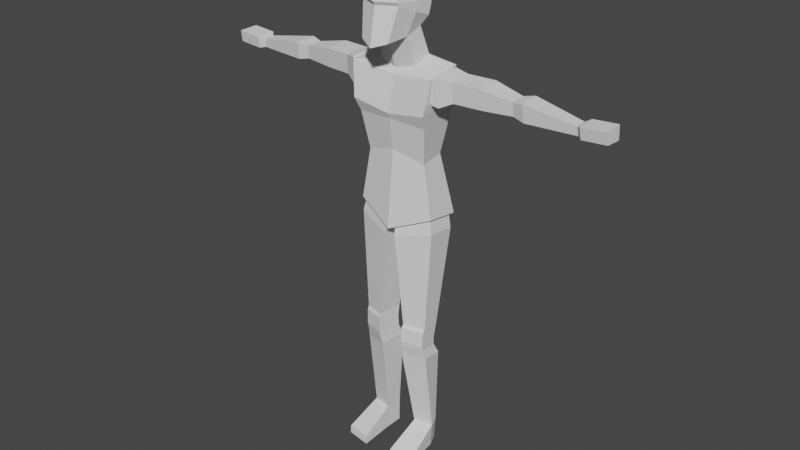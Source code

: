 # Source: mainchar.blend  (saved by Blender 2.83.10; exported with 4.5.12 LTS)
import bpy
from mathutils import Matrix  # noqa: F401  (used for matrix-valued properties, if any)

bpy.ops.wm.read_factory_settings(use_empty=True)
scene = bpy.context.scene
scene.name = 'Scene'

# ---- collections
col_collection = bpy.data.collections.new('Collection'); scene.collection.children.link(col_collection)

# ---- world
world_world = bpy.data.worlds.new('World'); scene.world = world_world
world_world.use_nodes = True; world_world.node_tree.nodes.clear()
_N = world_world.node_tree.nodes; _L = world_world.node_tree.links
n0 = _N.new('ShaderNodeOutputWorld'); n0.name = 'World Output'; n0.location = (300, 300)
n1 = _N.new('ShaderNodeBackground'); n1.name = 'Background'; n1.location = (10, 300)
n1.inputs[0].default_value = (0.05088, 0.05088, 0.05088, 1.0)
_L.new(n1.outputs[0], n0.inputs[0])
n0.is_active_output = True
world_world.color = (0.05088, 0.05088, 0.05088)
world_world.use_sun_shadow = False
world_world.sun_shadow_jitter_overblur = 0.0

# ---- meshes
me_cube_001 = bpy.data.meshes.new('Cube.001')
me_cube_001.from_pydata([(0.05834, -0.1603, 1.762), (0.07169, -0.1211, 1.973), (0.06692, 0.007849, 1.792), (0.08052, 0.03835, 1.953), (0.0, 0.02379, 1.774), (0.0, 0.08096, 1.959), (0.09972, 0.02645, 1.878), (0.06921, -0.06912, 1.77), (0.09376, -0.04863, 1.979), (0.08069, -0.1359, 1.905), (0.0, -0.1865, 1.742), (0.0, -0.1438, 1.982), (0.0, -0.02539, 1.989), (0.0, -0.08696, 1.741), (0.0, -0.1692, 1.903), (0.09653, -0.0474, 1.895), (0.0, 0.07859, 1.881), (0.07539, 0.04848, 1.678), (0.0, 0.08299, 1.673), (0.07769, -0.03553, 1.656), (0.0, -0.05099, 1.64), (0.1217, 0.06181, 1.303), (0.0, 0.07262, 1.285), (0.1299, -0.04304, 1.289), (0.0, -0.06427, 1.326), (0.1808, -0.07277, 1.636), (0.1788, 0.07283, 1.655), (0.0, -0.05566, 1.614), (0.0, 0.1347, 1.628), (0.1647, 0.09832, 1.054), (0.0, 0.1133, 0.9975), (0.167, -0.04776, 1.075), (0.0, -0.09761, 1.008), (0.1693, 0.04018, 1.538), (0.1713, -0.05564, 1.535), (0.137, -0.07096, 1.604), (0.1285, 0.0487, 1.615), (0.1987, -0.05086, 1.53), (0.1983, 0.05412, 1.522), (0.1922, -0.06398, 1.642), (0.188, 0.06141, 1.649), (0.2472, -0.03019, 1.553), (0.2469, 0.05553, 1.547), (0.2426, -0.04091, 1.632), (0.2396, 0.06149, 1.637), (0.3591, -0.01652, 1.551), (0.3588, 0.0692, 1.545), (0.3545, -0.02724, 1.63), (0.3515, 0.07516, 1.635), (0.4806, 0.001181, 1.554), (0.4805, 0.05758, 1.551), (0.4776, -0.005871, 1.607), (0.4757, 0.06149, 1.61), (0.5266, -0.007759, 1.545), (0.5264, 0.06703, 1.54), (0.5226, -0.01711, 1.615), (0.52, 0.07222, 1.619), (0.7304, 0.009481, 1.547), (0.7303, 0.04729, 1.545), (0.7284, 0.004753, 1.582), (0.7271, 0.04992, 1.585), (0.7497, -0.005435, 1.543), (0.7495, 0.06373, 1.539), (0.747, -0.01408, 1.59), (0.7452, 0.06853, 1.593), (0.8502, -0.004166, 1.55), (0.8501, 0.06499, 1.546), (0.8475, -0.01282, 1.597), (0.8458, 0.0698, 1.6), (0.1614, -0.09359, 1.499), (0.0, -0.09349, 1.475), (0.1591, 0.1009, 1.536), (0.0, 0.1376, 1.511), (0.1476, 0.08119, 1.091), (0.01738, 0.09306, 1.046), (0.1494, -0.03428, 1.107), (0.01738, -0.07369, 1.054), (0.1689, -0.04352, 1.015), (0.1652, 0.07919, 0.9976), (0.02247, 0.09181, 0.9652), (0.02339, -0.0854, 0.9736), (0.1452, -0.04758, 0.5895), (0.1402, 0.03168, 0.5809), (0.05655, 0.03984, 0.5879), (0.05851, -0.07463, 0.5923), (0.1404, -0.05607, 0.4927), (0.1354, 0.02319, 0.4841), (0.05174, 0.03134, 0.491), (0.0537, -0.08312, 0.4955), (0.1378, 0.02151, 0.5262), (0.05415, 0.02966, 0.5397), (0.0553, -0.08622, 0.5171), (0.05691, -0.08339, 0.5794), (0.1436, -0.05634, 0.574), (0.142, -0.05917, 0.5117), (0.1478, -0.04306, 0.4481), (0.1422, 0.04613, 0.4384), (0.04802, 0.0553, 0.4462), (0.05023, -0.0735, 0.4512), (0.1511, 0.001351, 0.0984), (0.13, 0.05186, 0.09222), (0.07001, 0.05705, 0.09722), (0.07142, -0.01588, 0.1004), (0.1481, -0.003412, 0.0), (0.127, 0.04709, 0.0), (0.06698, 0.05229, 0.0), (0.06838, -0.02065, 0.0), (0.1674, -0.1489, 0.02935), (0.06489, -0.1662, 0.03137), (0.1643, -0.1537, 0.0), (0.06185, -0.1709, 0.0), (0.1179, -0.01717, 1.119), (0.1167, 0.05828, 1.109), (0.03166, 0.06604, 1.079), (0.03166, -0.04292, 1.085), (0.1494, -0.06986, 1.443), (0.0, -0.08573, 1.454), (0.1548, 0.09636, 1.509), (0.0, 0.13, 1.484), (0.09607, 0.01782, 1.834), (0.07983, -0.1274, 1.892), (0.0, -0.1599, 1.889), (0.09334, -0.04977, 1.857), (0.0, 0.05992, 1.829)], [], [(16, 5, 3, 6), (15, 8, 1, 9), (13, 7, 0, 10), (8, 12, 11, 1), (3, 5, 12, 8), (4, 2, 17, 18), (120, 9, 14, 121), (9, 1, 11, 14), (122, 15, 9, 120), (119, 6, 15, 122), (6, 3, 8, 15), (123, 16, 6, 119), (117, 115, 23, 21), (7, 13, 20, 19), (2, 7, 19, 17), (21, 23, 31, 29), (115, 116, 24, 23), (118, 117, 21, 22), (18, 17, 26, 28), (19, 20, 27, 25), (17, 19, 25, 26), (30, 29, 31, 32), (23, 24, 32, 31), (22, 21, 29, 30), (36, 33, 34, 35), (40, 39, 43, 44), (36, 35, 39, 40), (35, 34, 37, 39), (33, 36, 40, 38), (34, 33, 38, 37), (42, 44, 48, 46), (39, 37, 41, 43), (38, 40, 44, 42), (37, 38, 42, 41), (45, 46, 50, 49), (41, 42, 46, 45), (44, 43, 47, 48), (43, 41, 45, 47), (48, 47, 51, 52), (47, 45, 49, 51), (46, 48, 52, 50), (54, 56, 60, 58), (52, 51, 55, 56), (51, 49, 53, 55), (50, 52, 56, 54), (60, 59, 63, 64), (53, 54, 58, 57), (56, 55, 59, 60), (55, 53, 57, 59), (63, 61, 65, 67), (59, 57, 61, 63), (58, 60, 64, 62), (57, 58, 62, 61), (68, 67, 65, 66), (62, 64, 68, 66), (61, 62, 66, 65), (64, 63, 67, 68), (28, 26, 71, 72), (25, 27, 70, 69), (26, 25, 69, 71), (49, 50, 54, 53), (74, 76, 114, 113), (77, 80, 84, 81), (76, 74, 79, 80), (73, 75, 77, 78), (75, 76, 80, 77), (74, 73, 78, 79), (90, 89, 86, 87), (79, 78, 82, 83), (80, 79, 83, 84), (78, 77, 81, 82), (88, 87, 97, 98), (91, 90, 87, 88), (89, 94, 85, 86), (94, 91, 88, 85), (81, 84, 92, 93), (93, 92, 91, 94), (82, 81, 93, 89), (89, 93, 94), (84, 83, 90, 92), (92, 90, 91), (83, 82, 89, 90), (98, 97, 101, 102), (86, 85, 95, 96), (85, 88, 98, 95), (87, 86, 96, 97), (99, 102, 108, 107), (96, 95, 99, 100), (95, 98, 102, 99), (97, 96, 100, 101), (105, 104, 103, 106), (101, 100, 104, 105), (102, 101, 105, 106), (100, 99, 103, 104), (107, 108, 110, 109), (102, 106, 110, 108), (103, 99, 107, 109), (106, 103, 109, 110), (113, 114, 111, 112), (75, 73, 112, 111), (76, 75, 111, 114), (73, 74, 113, 112), (72, 71, 117, 118), (69, 70, 116, 115), (71, 69, 115, 117), (4, 123, 119, 2), (2, 119, 122, 7), (7, 122, 120, 0), (0, 120, 121, 10)])
_uv = me_cube_001.uv_layers.new(name='UVMap')
_uv.uv.foreach_set('vector', [0.5296, 0.375, 0.625, 0.375, 0.625, 0.5, 0.5296, 0.5, 0.5296, 0.625, 0.625, 0.625, 0.625, 0.75, 0.5543, 0.75, 0.25, 0.625, 0.375, 0.625, 0.375, 0.75, 0.25, 0.75, 0.625, 0.625, 0.75, 0.625, 0.75, 0.75, 0.625, 0.75, 0.625, 0.5, 0.75, 0.5, 0.75, 0.625, 0.625, 0.625, 0.375, 0.375, 0.375, 0.5, 0.375, 0.5, 0.375, 0.375, 0.5319, 0.75, 0.5543, 0.75, 0.5543, 0.875, 0.5319, 0.875, 0.5543, 0.75, 0.625, 0.75, 0.625, 0.875, 0.5543, 0.875, 0.4844, 0.625, 0.5296, 0.625, 0.5543, 0.75, 0.5319, 0.75, 0.4585, 0.5, 0.5296, 0.5, 0.5296, 0.625, 0.4844, 0.625, 0.5296, 0.5, 0.625, 0.5, 0.625, 0.625, 0.5296, 0.625, 0.4585, 0.375, 0.5296, 0.375, 0.5296, 0.5, 0.4585, 0.5, 0.375, 0.5, 0.375, 0.625, 0.375, 0.625, 0.375, 0.5, 0.375, 0.625, 0.25, 0.625, 0.25, 0.625, 0.375, 0.625, 0.375, 0.5, 0.375, 0.625, 0.375, 0.625, 0.375, 0.5, 0.375, 0.5, 0.375, 0.625, 0.375, 0.625, 0.375, 0.5, 0.375, 0.625, 0.25, 0.625, 0.25, 0.625, 0.375, 0.625, 0.375, 0.375, 0.375, 0.5, 0.375, 0.5, 0.375, 0.375, 0.375, 0.375, 0.375, 0.5, 0.375, 0.5, 0.375, 0.375, 0.375, 0.625, 0.25, 0.625, 0.25, 0.625, 0.375, 0.625, 0.375, 0.5, 0.375, 0.625, 0.375, 0.625, 0.375, 0.5, 0.25, 0.5, 0.375, 0.5, 0.375, 0.625, 0.25, 0.625, 0.375, 0.625, 0.25, 0.625, 0.25, 0.625, 0.375, 0.625, 0.375, 0.375, 0.375, 0.5, 0.375, 0.5, 0.375, 0.375, 0.375, 0.5128, 0.375, 0.5153, 0.375, 0.6152, 0.375, 0.6159, 0.375, 0.5, 0.375, 0.625, 0.375, 0.625, 0.375, 0.5, 0.375, 0.5128, 0.375, 0.6159, 0.375, 0.625, 0.375, 0.5, 0.375, 0.6159, 0.375, 0.6152, 0.375, 0.625, 0.375, 0.625, 0.375, 0.5153, 0.375, 0.5128, 0.375, 0.5, 0.375, 0.5, 0.375, 0.6152, 0.375, 0.5153, 0.375, 0.5, 0.375, 0.625, 0.375, 0.5, 0.375, 0.5, 0.375, 0.5, 0.375, 0.5, 0.375, 0.625, 0.375, 0.625, 0.375, 0.625, 0.375, 0.625, 0.375, 0.5, 0.375, 0.5, 0.375, 0.5, 0.375, 0.5, 0.375, 0.625, 0.375, 0.5, 0.375, 0.5, 0.375, 0.625, 0.375, 0.625, 0.375, 0.5, 0.375, 0.5, 0.375, 0.625, 0.375, 0.625, 0.375, 0.5, 0.375, 0.5, 0.375, 0.625, 0.375, 0.5, 0.375, 0.625, 0.375, 0.625, 0.375, 0.5, 0.375, 0.625, 0.375, 0.625, 0.375, 0.625, 0.375, 0.625, 0.375, 0.5, 0.375, 0.625, 0.375, 0.625, 0.375, 0.5, 0.375, 0.625, 0.375, 0.625, 0.375, 0.625, 0.375, 0.625, 0.375, 0.5, 0.375, 0.5, 0.375, 0.5, 0.375, 0.5, 0.375, 0.5, 0.375, 0.5, 0.375, 0.5, 0.375, 0.5, 0.375, 0.5, 0.375, 0.625, 0.375, 0.625, 0.375, 0.5, 0.375, 0.625, 0.375, 0.625, 0.375, 0.625, 0.375, 0.625, 0.375, 0.5, 0.375, 0.5, 0.375, 0.5, 0.375, 0.5, 0.375, 0.5, 0.375, 0.625, 0.375, 0.625, 0.375, 0.5, 0.375, 0.625, 0.375, 0.5, 0.375, 0.5, 0.375, 0.625, 0.375, 0.5, 0.375, 0.625, 0.375, 0.625, 0.375, 0.5, 0.375, 0.625, 0.375, 0.625, 0.375, 0.625, 0.375, 0.625, 0.375, 0.625, 0.375, 0.625, 0.375, 0.625, 0.375, 0.625, 0.375, 0.625, 0.375, 0.625, 0.375, 0.625, 0.375, 0.625, 0.375, 0.5, 0.375, 0.5, 0.375, 0.5, 0.375, 0.5, 0.375, 0.625, 0.375, 0.5, 0.375, 0.5, 0.375, 0.625, 0.375, 0.5, 0.375, 0.625, 0.375, 0.625, 0.375, 0.5, 0.375, 0.5, 0.375, 0.5, 0.375, 0.5, 0.375, 0.5, 0.375, 0.625, 0.375, 0.5, 0.375, 0.5, 0.375, 0.625, 0.375, 0.5, 0.375, 0.625, 0.375, 0.625, 0.375, 0.5, 0.375, 0.375, 0.375, 0.5, 0.375, 0.5, 0.375, 0.375, 0.375, 0.625, 0.25, 0.625, 0.25, 0.625, 0.375, 0.625, 0.375, 0.5, 0.375, 0.625, 0.375, 0.625, 0.375, 0.5, 0.375, 0.625, 0.375, 0.5, 0.375, 0.5, 0.375, 0.625, 0.25, 0.5, 0.25, 0.625, 0.25, 0.625, 0.25, 0.5, 0.375, 0.625, 0.25, 0.625, 0.25, 0.625, 0.375, 0.625, 0.25, 0.625, 0.25, 0.5, 0.25, 0.5, 0.25, 0.625, 0.375, 0.5, 0.375, 0.625, 0.375, 0.625, 0.375, 0.5, 0.375, 0.625, 0.25, 0.625, 0.25, 0.625, 0.375, 0.625, 0.25, 0.5, 0.375, 0.5, 0.375, 0.5, 0.25, 0.5, 0.25, 0.5, 0.375, 0.5, 0.375, 0.5, 0.25, 0.5, 0.25, 0.5, 0.375, 0.5, 0.375, 0.5, 0.25, 0.5, 0.25, 0.625, 0.25, 0.5, 0.25, 0.5, 0.25, 0.625, 0.375, 0.5, 0.375, 0.625, 0.375, 0.625, 0.375, 0.5, 0.25, 0.625, 0.25, 0.5, 0.25, 0.5, 0.25, 0.625, 0.25, 0.625, 0.25, 0.5, 0.25, 0.5, 0.25, 0.625, 0.375, 0.5, 0.375, 0.625, 0.375, 0.625, 0.375, 0.5, 0.375, 0.625, 0.25, 0.625, 0.25, 0.625, 0.375, 0.625, 0.375, 0.625, 0.25, 0.625, 0.25, 0.625, 0.375, 0.625, 0.375, 0.625, 0.25, 0.625, 0.25, 0.625, 0.375, 0.625, 0.375, 0.5, 0.375, 0.625, 0.375, 0.625, 0.375, 0.5, 0.375, 0.5, 0.375, 0.625, 0.375, 0.625, 0.25, 0.625, 0.25, 0.5, 0.25, 0.5, 0.25, 0.625, 0.25, 0.625, 0.25, 0.5, 0.25, 0.625, 0.25, 0.5, 0.375, 0.5, 0.375, 0.5, 0.25, 0.5, 0.25, 0.625, 0.25, 0.5, 0.25, 0.5, 0.25, 0.625, 0.375, 0.5, 0.375, 0.625, 0.375, 0.625, 0.375, 0.5, 0.375, 0.625, 0.25, 0.625, 0.25, 0.625, 0.375, 0.625, 0.25, 0.5, 0.375, 0.5, 0.375, 0.5, 0.25, 0.5, 0.375, 0.625, 0.25, 0.625, 0.25, 0.625, 0.375, 0.625, 0.375, 0.5, 0.375, 0.625, 0.375, 0.625, 0.375, 0.5, 0.375, 0.625, 0.25, 0.625, 0.25, 0.625, 0.375, 0.625, 0.25, 0.5, 0.375, 0.5, 0.375, 0.5, 0.25, 0.5, 0.25, 0.5, 0.375, 0.5, 0.375, 0.625, 0.25, 0.625, 0.25, 0.5, 0.375, 0.5, 0.375, 0.5, 0.25, 0.5, 0.25, 0.625, 0.25, 0.5, 0.25, 0.5, 0.25, 0.625, 0.375, 0.5, 0.375, 0.625, 0.375, 0.625, 0.375, 0.5, 0.375, 0.625, 0.25, 0.625, 0.25, 0.625, 0.375, 0.625, 0.25, 0.625, 0.25, 0.625, 0.25, 0.625, 0.25, 0.625, 0.375, 0.625, 0.375, 0.625, 0.375, 0.625, 0.375, 0.625, 0.25, 0.625, 0.375, 0.625, 0.375, 0.625, 0.25, 0.625, 0.25, 0.5, 0.25, 0.625, 0.375, 0.625, 0.375, 0.5, 0.375, 0.625, 0.375, 0.5, 0.375, 0.5, 0.375, 0.625, 0.25, 0.625, 0.375, 0.625, 0.375, 0.625, 0.25, 0.625, 0.375, 0.5, 0.25, 0.5, 0.25, 0.5, 0.375, 0.5, 0.375, 0.375, 0.375, 0.5, 0.375, 0.5, 0.375, 0.375, 0.375, 0.625, 0.25, 0.625, 0.25, 0.625, 0.375, 0.625, 0.375, 0.5, 0.375, 0.625, 0.375, 0.625, 0.375, 0.5, 0.375, 0.375, 0.4585, 0.375, 0.4585, 0.5, 0.375, 0.5, 0.375, 0.5, 0.4585, 0.5, 0.4844, 0.625, 0.375, 0.625, 0.375, 0.625, 0.4844, 0.625, 0.5319, 0.75, 0.375, 0.75, 0.375, 0.75, 0.5319, 0.75, 0.5319, 0.875, 0.375, 0.875])
me_cube_001.use_remesh_fix_poles = True
me_cube_001.use_remesh_preserve_attributes = False
me_cube_001.use_mirror_vertex_groups = False
me_cube_001.update()
me_cube_001.normals_split_custom_set([tuple(v) for v in zip(*[iter([0.4642, 0.8854, -0.02421, 0.4642, 0.8854, -0.02421, 0.4642, 0.8854, -0.02421, 0.4642, 0.8854, -0.02421, 0.9694, -0.2261, 0.09551, 0.9694, -0.2261, 0.09551, 0.9694, -0.2261, 0.09551, 0.9694, -0.2261, 0.09551, 0.3515, 0.01244, -0.9361, 0.3515, 0.01244, -0.9361, 0.3515, 0.01244, -0.9361, 0.3515, 0.01244, -0.9361, 0.115, -0.07825, 0.9903, 0.115, -0.07825, 0.9903, 0.115, -0.07825, 0.9903, 0.115, -0.07825, 0.9903, 0.196, 0.2826, 0.939, 0.196, 0.2826, 0.939, 0.196, 0.2826, 0.939, 0.196, 0.2826, 0.939, 0.2427, 0.8767, 0.4153, 0.2427, 0.8767, 0.4153, 0.2427, 0.8767, 0.4153, 0.2427, 0.8767, 0.4153, 0.3386, -0.7827, -0.5222, 0.3386, -0.7827, -0.5222, 0.3386, -0.7827, -0.5222, 0.3386, -0.7827, -0.5222, 0.3448, -0.8996, 0.268, 0.3448, -0.8996, 0.268, 0.3448, -0.8996, 0.268, 0.3448, -0.8996, 0.268, 0.9745, -0.2, -0.1015, 0.9745, -0.2, -0.1015, 0.9745, -0.2, -0.1015, 0.9745, -0.2, -0.1015, 0.9953, -0.06269, -0.07433, 0.9953, -0.06269, -0.07433, 0.9953, -0.06269, -0.07433, 0.9953, -0.06269, -0.07433, 0.9868, 0.09675, 0.1301, 0.9868, 0.09675, 0.1301, 0.9868, 0.09675, 0.1301, 0.9868, 0.09675, 0.1301, 0.4209, 0.8679, -0.2639, 0.4209, 0.8679, -0.2639, 0.4209, 0.8679, -0.2639, 0.4209, 0.8679, -0.2639, 0.9878, 0.0537, -0.1459, 0.9878, 0.0537, -0.1459, 0.9878, 0.0537, -0.1459, 0.9878, 0.0537, -0.1459, 0.2921, -0.9135, -0.2831, 0.2921, -0.9135, -0.2831, 0.2921, -0.9135, -0.2831, 0.2921, -0.9135, -0.2831, 0.9971, 0.007483, 0.07636, 0.9971, 0.007483, 0.07636, 0.9971, 0.007483, 0.07636, 0.9971, 0.007483, 0.07636, 0.9838, 0.04591, 0.1732, 0.9838, 0.04591, 0.1732, 0.9838, 0.04591, 0.1732, 0.9838, 0.04591, 0.1732, 0.09997, -0.9796, -0.1746, 0.09997, -0.9796, -0.1746, 0.09997, -0.9796, -0.1746, 0.09997, -0.9796, -0.1746, 0.189, 0.9542, -0.232, 0.189, 0.9542, -0.232, 0.189, 0.9542, -0.232, 0.189, 0.9542, -0.232, 0.1112, 0.567, 0.8162, 0.1112, 0.567, 0.8162, 0.1112, 0.567, 0.8162, 0.1112, 0.567, 0.8162, -0.0875, -0.8231, 0.5611, -0.0875, -0.8231, 0.5611, -0.0875, -0.8231, 0.5611, -0.0875, -0.8231, 0.5611, 0.1854, -0.17, 0.9678, 0.1854, -0.17, 0.9678, 0.1854, -0.17, 0.9678, 0.1854, -0.17, 0.9678, 0.3559, -0.07757, -0.9313, 0.3559, -0.07757, -0.9313, 0.3559, -0.07757, -0.9313, 0.3559, -0.07757, -0.9313, 0.2237, -0.971, 0.08495, 0.2237, -0.971, 0.08495, 0.2237, -0.971, 0.08495, 0.2237, -0.971, 0.08495, 0.05087, 0.9879, 0.1463, 0.05087, 0.9879, 0.1463, 0.05087, 0.9879, 0.1463, 0.05087, 0.9879, 0.1463, -0.8892, -0.01251, -0.4574, -0.8892, -0.01251, -0.4574, -0.8892, -0.01251, -0.4574, -0.8892, -0.01251, -0.4574, 0.2208, -0.04676, 0.9742, 0.2208, -0.04676, 0.9742, 0.2208, -0.04676, 0.9742, 0.2208, -0.04676, 0.9742, -0.5186, -0.09199, 0.8501, -0.5186, -0.09199, 0.8501, -0.5186, -0.09199, 0.8501, -0.5186, -0.09199, 0.8501, 0.1839, -0.9765, -0.112, 0.1839, -0.9765, -0.112, 0.1839, -0.9765, -0.112, 0.1839, -0.9765, -0.112, -0.2595, 0.9558, -0.1385, -0.2595, 0.9558, -0.1385, -0.2595, 0.9558, -0.1385, -0.2595, 0.9558, -0.1385, -0.3414, -0.02702, -0.9395, -0.3414, -0.02702, -0.9395, -0.3414, -0.02702, -0.9395, -0.3414, -0.02702, -0.9395, -0.1222, 0.9897, -0.07513, -0.1222, 0.9897, -0.07513, -0.1222, 0.9897, -0.07513, -0.1222, 0.9897, -0.07513, 0.4123, -0.9067, -0.08901, 0.4123, -0.9067, -0.08901, 0.4123, -0.9067, -0.08901, 0.4123, -0.9067, -0.08901, -0.006965, 0.9981, -0.06133, -0.006965, 0.9981, -0.06133, -0.006965, 0.9981, -0.06133, -0.006965, 0.9981, -0.06133, 0.4506, -0.06129, -0.8906, 0.4506, -0.06129, -0.8906, 0.4506, -0.06129, -0.8906, 0.4506, -0.06129, -0.8906, 0.0388, -0.06472, -0.9971, 0.0388, -0.06472, -0.9971, 0.0388, -0.06472, -0.9971, 0.0388, -0.06472, -0.9971, -0.009161, -0.0649, -0.9978, -0.009161, -0.0649, -0.9978, -0.009161, -0.0649, -0.9978, -0.009161, -0.0649, -0.9978, 0.02322, -0.05008, 0.9985, 0.02322, -0.05008, 0.9985, 0.02322, -0.05008, 0.9985, 0.02322, -0.05008, 0.9985, 0.1182, -0.985, -0.1259, 0.1182, -0.985, -0.1259, 0.1182, -0.985, -0.1259, 0.1182, -0.985, -0.1259, 0.1956, -0.04416, 0.9797, 0.1956, -0.04416, 0.9797, 0.1956, -0.04416, 0.9797, 0.1956, -0.04416, 0.9797, 0.1465, -0.9814, -0.1238, 0.1465, -0.9814, -0.1238, 0.1465, -0.9814, -0.1238, 0.1465, -0.9814, -0.1238, 0.09753, 0.9936, -0.05767, 0.09753, 0.9936, -0.05767, 0.09753, 0.9936, -0.05767, 0.09753, 0.9936, -0.05767, 0.09743, 0.9936, -0.05768, 0.09743, 0.9936, -0.05768, 0.09743, 0.9936, -0.05768, 0.09743, 0.9936, -0.05768, -0.1885, -0.05526, 0.9805, -0.1885, -0.05526, 0.9805, -0.1885, -0.05526, 0.9805, -0.1885, -0.05526, 0.9805, -0.216, -0.9659, -0.1427, -0.216, -0.9659, -0.1427, -0.216, -0.9659, -0.1427, -0.216, -0.9659, -0.1427, -0.2185, 0.9724, -0.08176, -0.2185, 0.9724, -0.08176, -0.2185, 0.9724, -0.08176, -0.2185, 0.9724, -0.08176, -0.3912, -0.04807, 0.919, -0.3912, -0.04807, 0.919, -0.3912, -0.04807, 0.919, -0.3912, -0.04807, 0.919, 0.01588, -0.06482, -0.9978, 0.01588, -0.06482, -0.9978, 0.01588, -0.06482, -0.9978, 0.01588, -0.06482, -0.9978, 0.1591, -0.04554, 0.9862, 0.1591, -0.04554, 0.9862, 0.1591, -0.04554, 0.9862, 0.1591, -0.04554, 0.9862, 0.08492, -0.9881, -0.1283, 0.08492, -0.9881, -0.1283, 0.08492, -0.9881, -0.1283, 0.08492, -0.9881, -0.1283, 0.02499, -0.9836, -0.1787, 0.02499, -0.9836, -0.1787, 0.02499, -0.9836, -0.1787, 0.02499, -0.9836, -0.1787, -0.6509, -0.7425, -0.1582, -0.6509, -0.7425, -0.1582, -0.6509, -0.7425, -0.1582, -0.6509, -0.7425, -0.1582, -0.6755, 0.7287, -0.1124, -0.6755, 0.7287, -0.1124, -0.6755, 0.7287, -0.1124, -0.6755, 0.7287, -0.1124, -0.2565, -0.05266, -0.9651, -0.2565, -0.05266, -0.9651, -0.2565, -0.05266, -0.9651, -0.2565, -0.05266, -0.9651, 0.9975, 0.01259, 0.07021, 0.9975, 0.01259, 0.07021, 0.9975, 0.01259, 0.07021, 0.9975, 0.01259, 0.07021, -0.006252, 0.9959, -0.08977, -0.006252, 0.9959, -0.08977, -0.006252, 0.9959, -0.08977, -0.006252, 0.9959, -0.08977, 0.07073, -0.04752, -0.9964, 0.07073, -0.04752, -0.9964, 0.07073, -0.04752, -0.9964, 0.07073, -0.04752, -0.9964, -0.06967, -0.03876, 0.9968, -0.06967, -0.03876, 0.9968, -0.06967, -0.03876, 0.9968, -0.06967, -0.03876, 0.9968, 0.2636, 0.9591, 0.1036, 0.2636, 0.9591, 0.1036, 0.2636, 0.9591, 0.1036, 0.2636, 0.9591, 0.1036, -0.07738, -0.9741, 0.2124, -0.07738, -0.9741, 0.2124, -0.07738, -0.9741, 0.2124, -0.07738, -0.9741, 0.2124, 0.9882, 0.03696, -0.1488, 0.9882, 0.03696, -0.1488, 0.9882, 0.03696, -0.1488, 0.9882, 0.03696, -0.1488, -0.2048, -0.06411, -0.9767, -0.2048, -0.06411, -0.9767, -0.2048, -0.06411, -0.9767, -0.2048, -0.06411, -0.9767, -0.912, 0.01961, 0.4098, -0.912, 0.01961, 0.4098, -0.912, 0.01961, 0.4098, -0.912, 0.01961, 0.4098, 0.2851, -0.9585, -0.003944, 0.2851, -0.9585, -0.003944, 0.2851, -0.9585, -0.003944, 0.2851, -0.9585, -0.003944, -0.9977, -0.005905, -0.06806, -0.9977, -0.005905, -0.06806, -0.9977, -0.005905, -0.06806, -0.9977, -0.005905, -0.06806, 0.98, 0.04983, 0.1925, 0.98, 0.04983, 0.1925, 0.98, 0.04983, 0.1925, 0.98, 0.04983, 0.1925, 0.2307, -0.9614, 0.1502, 0.2307, -0.9614, 0.1502, 0.2307, -0.9614, 0.1502, 0.2307, -0.9614, 0.1502, 0.09129, 0.9958, -0.006731, 0.09129, 0.9958, -0.006731, 0.09129, 0.9958, -0.006731, 0.09129, 0.9958, -0.006731, 0.1007, 0.9944, 0.03157, 0.1007, 0.9944, 0.03157, 0.1007, 0.9944, 0.03157, 0.1007, 0.9944, 0.03157, 0.1043, 0.987, -0.1224, 0.1043, 0.987, -0.1224, 0.1043, 0.987, -0.1224, 0.1043, 0.987, -0.1224, -0.9958, -0.0138, -0.0901, -0.9958, -0.0138, -0.0901, -0.9958, -0.0138, -0.0901, -0.9958, -0.0138, -0.0901, 0.9976, 0.03581, -0.0598, 0.9976, 0.03581, -0.0598, 0.9976, 0.03581, -0.0598, 0.9976, 0.03581, -0.0598, -0.9971, -0.01415, 0.07521, -0.9971, -0.01415, 0.07521, -0.9971, -0.01415, 0.07521, -0.9971, -0.01415, 0.07521, -0.9983, -0.01791, 0.05577, -0.9983, -0.01791, 0.05577, -0.9983, -0.01791, 0.05577, -0.9983, -0.01791, 0.05577, 0.9964, 0.05955, -0.06068, 0.9964, 0.05955, -0.06068, 0.9964, 0.05955, -0.06068, 0.9964, 0.05955, -0.06068, 0.2863, -0.9435, -0.1667, 0.2863, -0.9435, -0.1667, 0.2863, -0.9435, -0.1667, 0.2863, -0.9435, -0.1667, 0.2819, -0.8307, 0.4801, 0.2819, -0.8307, 0.4801, 0.2819, -0.8307, 0.4801, 0.2819, -0.8307, 0.4801, 0.2996, -0.9534, 0.03558, 0.2996, -0.9534, 0.03558, 0.2996, -0.9534, 0.03558, 0.2996, -0.9534, 0.03558, 0.9967, 0.04385, -0.06872, 0.9967, 0.04385, -0.06872, 0.9967, 0.04385, -0.06872, 0.9967, 0.04385, -0.06872, 0.998, 0.05702, -0.02826, 0.998, 0.05702, -0.02826, 0.998, 0.05702, -0.02826, -0.9977, -0.00754, 0.06776, -0.9977, -0.00754, 0.06776, -0.9977, -0.00754, 0.06776, -0.9977, -0.00754, 0.06776, -0.9995, -0.01514, 0.0264, -0.9995, -0.01514, 0.0264, -0.9995, -0.01514, 0.0264, 0.07126, 0.9779, -0.1967, 0.07126, 0.9779, -0.1967, 0.07126, 0.9779, -0.1967, 0.07126, 0.9779, -0.1967, -0.9978, -0.02044, -0.06331, -0.9978, -0.02044, -0.06331, -0.9978, -0.02044, -0.06331, -0.9978, -0.02044, -0.06331, 0.9791, 0.08197, 0.1861, 0.9791, 0.08197, 0.1861, 0.9791, 0.08197, 0.1861, 0.9791, 0.08197, 0.1861, 0.2834, -0.9322, -0.2249, 0.2834, -0.9322, -0.2249, 0.2834, -0.9322, -0.2249, 0.2834, -0.9322, -0.2249, 0.1239, 0.8793, 0.4598, 0.1239, 0.8793, 0.4598, 0.1239, 0.8793, 0.4598, 0.1239, 0.8793, 0.4598, 0.09816, -0.4128, 0.9055, 0.09816, -0.4128, 0.9055, 0.09816, -0.4128, 0.9055, 0.09816, -0.4128, 0.9055, 0.9822, 0.1878, 0.0009778, 0.9822, 0.1878, 0.0009778, 0.9822, 0.1878, 0.0009778, 0.9822, 0.1878, 0.0009778, 0.2539, -0.9584, -0.1307, 0.2539, -0.9584, -0.1307, 0.2539, -0.9584, -0.1307, 0.2539, -0.9584, -0.1307, 0.09376, 0.9955, 0.01202, 0.09376, 0.9955, 0.01202, 0.09376, 0.9955, 0.01202, 0.09376, 0.9955, 0.01202, 0.0, 0.0, -1.0, 0.0, 0.0, -1.0, 0.0, 0.0, -1.0, 0.0, 0.0, -1.0, 0.08392, 0.9951, -0.05272, 0.08392, 0.9951, -0.05272, 0.08392, 0.9951, -0.05272, 0.08392, 0.9951, -0.05272, -0.9993, -0.01857, 0.03161, -0.9993, -0.01857, 0.03161, -0.9993, -0.01857, 0.03161, -0.9993, -0.01857, 0.03161, 0.9229, 0.382, -0.0485, 0.9229, 0.382, -0.0485, 0.9229, 0.382, -0.0485, 0.9229, 0.382, -0.0485, 0.1656, -0.9767, 0.1367, 0.1656, -0.9767, 0.1367, 0.1656, -0.9767, 0.1367, 0.1656, -0.9767, 0.1367, -0.9985, 0.03336, 0.04361, -0.9985, 0.03336, 0.04361, -0.9985, 0.03336, 0.04361, -0.9985, 0.03336, 0.04361, 0.9912, 0.1202, -0.05609, 0.9912, 0.1202, -0.05609, 0.9912, 0.1202, -0.05609, 0.9912, 0.1202, -0.05609, 0.0, 0.0, -1.0, 0.0, 0.0, -1.0, 0.0, 0.0, -1.0, 0.0, 0.0, -1.0, -0.3559, 0.07757, 0.9313, -0.3559, 0.07757, 0.9313, -0.3559, 0.07757, 0.9313, -0.3559, 0.07757, 0.9313, 0.4134, 0.133, 0.9008, 0.4134, 0.133, 0.9008, 0.4134, 0.133, 0.9008, 0.4134, 0.133, 0.9008, -0.09155, -0.6769, 0.7304, -0.09155, -0.6769, 0.7304, -0.09155, -0.6769, 0.7304, -0.09155, -0.6769, 0.7304, -0.1627, 0.7285, 0.6655, -0.1627, 0.7285, 0.6655, -0.1627, 0.7285, 0.6655, -0.1627, 0.7285, 0.6655, 0.2472, 0.9404, -0.2336, 0.2472, 0.9404, -0.2336, 0.2472, 0.9404, -0.2336, 0.2472, 0.9404, -0.2336, 0.06139, -0.9208, -0.3852, 0.06139, -0.9208, -0.3852, 0.06139, -0.9208, -0.3852, 0.06139, -0.9208, -0.3852, 0.9821, 0.04403, -0.183, 0.9821, 0.04403, -0.183, 0.9821, 0.04403, -0.183, 0.9821, 0.04403, -0.183, 0.3537, 0.7981, -0.4878, 0.3537, 0.7981, -0.4878, 0.3537, 0.7981, -0.4878, 0.3537, 0.7981, -0.4878, 0.924, -0.004586, -0.3823, 0.924, -0.004586, -0.3823, 0.924, -0.004586, -0.3823, 0.924, -0.004586, -0.3823, 0.9721, -0.1677, -0.1642, 0.9721, -0.1677, -0.1642, 0.9721, -0.1677, -0.1642, 0.9721, -0.1677, -0.1642, 0.3599, -0.9175, 0.1695, 0.3599, -0.9175, 0.1695, 0.3599, -0.9175, 0.1695, 0.3599, -0.9175, 0.1695])] * 3)])
arm_metarig = bpy.data.armatures.new('metarig')  # bones are not reproduced

# ---- objects
ob_metarig = bpy.data.objects.new('metarig', arm_metarig)
ob_cube = bpy.data.objects.new('Cube', me_cube_001)

# ---- transforms, parenting, visibility, modifiers, constraints
ob_metarig.location = (0.0, 0.0, 0.0)
ob_metarig.lineart.crease_threshold = 0.0
ob_cube.parent = ob_metarig
ob_cube.location = (0.0, 0.0, 0.0)
ob_cube.lineart.crease_threshold = 0.0
_vg = ob_cube.vertex_groups.new(name='pelvis')
for _i, _w in zip([21, 22, 23, 24, 26, 29, 30, 31, 32, 69, 71, 72, 73, 74, 76, 78, 79, 80, 111, 112, 113, 114, 115, 117, 118], [0.2487, 0.881, 0.4033, 0.04362, 0.01114, 0.6209, 0.927, 0.4373, 0.2225, 0.02227, 0.05999, 0.07134, 0.06348, 0.8073, 0.07064, 0.03455, 0.3192, 0.01914, 0.0247, 0.1127, 0.6973, 0.128, 0.07641, 0.06876, 0.09844]): _vg.add([_i], _w, 'REPLACE')
_vg = ob_cube.vertex_groups.new(name='spine')
for _i, _w in zip([2, 4, 10, 13, 17, 18, 19, 20, 21, 22, 23, 24, 25, 26, 27, 28, 29, 30, 31, 32, 69, 70, 71, 72, 115, 116, 117, 118], [0.04284, 0.0463, 0.01725, 0.1561, 0.6616, 0.5674, 0.2459, 0.7533, 1.0, 1.0, 1.0, 1.0, 0.3688, 0.6216, 0.8583, 0.7569, 0.2307, 0.005498, 0.2764, 0.1026, 0.432, 0.9182, 0.6895, 0.8381, 0.702, 0.9319, 0.7087, 0.8311]): _vg.add([_i], _w, 'REPLACE')
_vg = ob_cube.vertex_groups.new(name='neck')
for _i, _w in zip([0, 2, 4, 5, 6, 7, 9, 10, 11, 13, 14, 15, 16, 17, 18, 19, 25, 26, 28, 71, 72, 117, 118, 119, 120, 121, 122, 123], [0.3755, 0.1923, 0.7639, 0.04096, 0.02829, 0.4041, 0.05436, 0.3649, 0.00362, 0.1556, 0.06522, 0.02871, 0.1186, 0.1255, 0.3806, 0.03279, 0.01033, 0.04909, 0.1766, 0.0364, 0.04895, 0.02429, 0.01559, 0.05964, 0.06606, 0.07749, 0.08263, 0.2556]): _vg.add([_i], _w, 'REPLACE')
_vg = ob_cube.vertex_groups.new(name='head')
for _i, _w in zip([0, 1, 2, 3, 4, 5, 6, 7, 8, 9, 10, 11, 12, 13, 14, 15, 16, 17, 19, 20, 25, 26, 27, 119, 120, 121, 122, 123], [0.5907, 0.9721, 0.7448, 0.9756, 0.1802, 0.95, 0.9502, 0.5422, 0.9843, 0.9393, 0.5904, 0.9702, 0.9997, 0.6523, 0.9279, 0.9538, 0.8707, 0.05956, 0.05007, 0.09111, 0.01769, 0.03388, 0.008611, 0.9156, 0.9259, 0.9144, 0.9027, 0.723]): _vg.add([_i], _w, 'REPLACE')
_vg = ob_cube.vertex_groups.new(name='shoulder.L')
for _i, _w in zip([7, 13, 17, 18, 19, 20, 25, 26, 27, 28, 33, 34, 35, 36, 37, 38, 39, 40, 41, 43, 69, 70, 71, 72, 115, 116, 117, 118], [0.01558, 0.02143, 0.1465, 0.004316, 0.6589, 0.1334, 0.5436, 0.2554, 0.1009, 0.01812, 0.1343, 0.2053, 0.6649, 0.8223, 0.117, 0.05759, 0.3381, 0.1495, 0.01972, 0.08202, 0.5111, 0.06141, 0.1859, 0.01954, 0.2057, 0.04125, 0.1671, 0.01439]): _vg.add([_i], _w, 'REPLACE')
_vg = ob_cube.vertex_groups.new(name='upper_arm.L')
for _i, _w in zip([33, 34, 35, 36, 37, 38, 39, 40, 41, 42, 43, 44, 45, 46, 47, 48, 49, 50, 51, 52, 56], [1.0, 1.0, 1.0, 1.0, 1.0, 1.0, 1.0, 1.0, 1.0, 1.0, 1.0, 1.0, 0.9425, 0.9516, 0.9462, 0.9718, 0.06673, 0.07037, 0.1005, 0.4729, 0.04351]): _vg.add([_i], _w, 'REPLACE')
_vg = ob_cube.vertex_groups.new(name='forearm.L')
for _i, _w in zip([45, 46, 47, 48, 49, 50, 51, 52, 53, 54, 55, 56, 58, 59, 60, 62, 64, 68], [0.0541, 0.04589, 0.04361, 0.004304, 0.9299, 0.9284, 0.8967, 0.527, 0.9651, 0.9766, 0.964, 0.9558, 0.104, 0.07351, 0.8211, 0.04463, 0.2229, 0.004545]): _vg.add([_i], _w, 'REPLACE')
_vg = ob_cube.vertex_groups.new(name='hand.L')
for _i, _w in zip([53, 57, 58, 59, 60, 61, 62, 63, 64, 65, 66, 67, 68], [0.003592, 0.9771, 0.8958, 0.9265, 0.1786, 0.9915, 0.9526, 0.9778, 0.777, 0.9975, 0.9887, 0.9949, 0.9727]): _vg.add([_i], _w, 'REPLACE')
_vg = ob_cube.vertex_groups.new(name='shoulder.R')
_vg = ob_cube.vertex_groups.new(name='upper_arm.R')
_vg = ob_cube.vertex_groups.new(name='forearm.R')
_vg = ob_cube.vertex_groups.new(name='hand.R')
_vg = ob_cube.vertex_groups.new(name='thigh.L')
for _i, _w in zip([73, 74, 75, 76, 77, 78, 79, 80, 81, 82, 83, 84, 85, 86, 87, 88, 89, 90, 91, 92, 93, 94, 111, 112, 113, 114], [1.0, 1.0, 1.0, 1.0, 1.0, 1.0, 1.0, 1.0, 0.981, 0.9538, 0.971, 0.9738, 0.05935, 0.05598, 0.1669, 0.101, 0.2387, 0.7398, 0.1971, 0.8729, 0.8812, 0.1393, 1.0, 1.0, 1.0, 1.0]): _vg.add([_i], _w, 'REPLACE')
_vg = ob_cube.vertex_groups.new(name='shin.L')
for _i, _w in zip([82, 84, 85, 86, 87, 88, 89, 90, 91, 92, 93, 94, 95, 96, 97, 98, 99, 100, 101, 102, 103, 104, 105, 106], [0.03966, 0.0006892, 0.9388, 0.9414, 0.8312, 0.8952, 0.7604, 0.2586, 0.8011, 0.1263, 0.1186, 0.8598, 0.986, 0.9816, 0.9722, 0.9731, 0.1066, 0.8426, 0.8799, 0.05542, 0.06386, 0.2545, 0.4139, 0.05168]): _vg.add([_i], _w, 'REPLACE')
_vg = ob_cube.vertex_groups.new(name='foot.L')
for _i, _w in zip([99, 100, 101, 102, 103, 104, 105, 106, 107, 108, 109, 110], [0.8934, 0.1574, 0.1199, 0.9445, 0.9361, 0.7454, 0.5861, 0.9483, 0.991, 0.9973, 0.9926, 0.9984]): _vg.add([_i], _w, 'REPLACE')
_vg = ob_cube.vertex_groups.new(name='thigh.R')
for _i, _w in zip([29, 30, 31, 32], [0.143, 0.03917, 0.28, 0.673]): _vg.add([_i], _w, 'REPLACE')
_vg = ob_cube.vertex_groups.new(name='shin.R')
_vg = ob_cube.vertex_groups.new(name='foot.R')
_vg = ob_cube.vertex_groups.new(name='chest')
_vg.add([17, 18, 19, 20, 25, 26, 27, 28, 69, 70, 71, 72, 115, 116, 117, 118], 1.0, 'REPLACE')
_m = ob_cube.modifiers.new('Mirror', 'MIRROR')
_m.use_clip = True
_m = ob_cube.modifiers.new('Armature', 'ARMATURE')
_m.object = ob_metarig

# ---- collection membership
col_collection.objects.link(ob_metarig)
col_collection.objects.link(ob_cube)

# ---- scene / render settings (as saved in the file)
scene.frame_start = 1; scene.frame_end = 250; scene.frame_set(1)
scene.render.engine = 'BLENDER_EEVEE_NEXT'
scene.cycles.use_denoising = False
scene.cycles.samples = 128
scene.cycles.sampling_pattern = 'TABULATED_SOBOL'
scene.cycles.use_adaptive_sampling = False
scene.cycles.use_light_tree = False
scene.view_settings.view_transform = 'Filmic'
bpy.context.view_layer.update()

# ---- added for rendering (the .blend has no active camera and no usable light): camera, sun
cam_auto = bpy.data.cameras.new('AutoCamera')
cam_auto.lens = 50.0
cam_auto.sensor_width = 36.0
cam_auto.clip_end = 1000.0
ob_auto_camera = bpy.data.objects.new('AutoCamera', cam_auto)
scene.collection.objects.link(ob_auto_camera)
ob_auto_camera.location = (2.43945, -2.9518, 2.94592)
ob_auto_camera.rotation_euler = (1.09748, -7.21219e-08, 0.694738)
scene.camera = ob_auto_camera
light_auto_sun = bpy.data.lights.new('AutoSun', 'SUN')
light_auto_sun.energy = 3.0
light_auto_sun.angle = 0.0523599
ob_auto_sun = bpy.data.objects.new('AutoSun', light_auto_sun)
scene.collection.objects.link(ob_auto_sun)
ob_auto_sun.rotation_euler = (0.872665, 0.174533, 0.523599)
bpy.context.view_layer.update()
